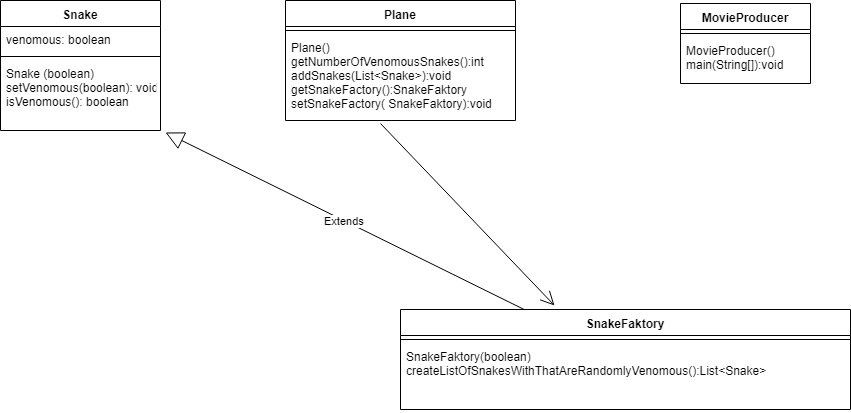

The diagram above was exported from draw.io. Its source (the exported page's mxGraphModel, read from the mxfile embedded in the PNG):
<mxGraphModel dx="914" dy="535" grid="1" gridSize="10" guides="1" tooltips="1" connect="1" arrows="1" fold="1" page="1" pageScale="1" pageWidth="850" pageHeight="1100" math="0" shadow="0">
  <root>
    <mxCell id="0" />
    <mxCell id="1" parent="0" />
    <mxCell id="68aE0SgrmYYQUpGy3lAa-1" value="SnakeFaktory" style="swimlane;fontStyle=1;align=center;verticalAlign=top;childLayout=stackLayout;horizontal=1;startSize=26;horizontalStack=0;resizeParent=1;resizeParentMax=0;resizeLast=0;collapsible=1;marginBottom=0;" vertex="1" parent="1">
      <mxGeometry x="530" y="340" width="450" height="100" as="geometry" />
    </mxCell>
    <mxCell id="68aE0SgrmYYQUpGy3lAa-3" value="" style="line;strokeWidth=1;fillColor=none;align=left;verticalAlign=middle;spacingTop=-1;spacingLeft=3;spacingRight=3;rotatable=0;labelPosition=right;points=[];portConstraint=eastwest;" vertex="1" parent="68aE0SgrmYYQUpGy3lAa-1">
      <mxGeometry y="26" width="450" height="8" as="geometry" />
    </mxCell>
    <mxCell id="68aE0SgrmYYQUpGy3lAa-4" value="SnakeFaktory(boolean)&#10;createListOfSnakesWithThatAreRandomlyVenomous():List&lt;Snake&gt;&#10;" style="text;strokeColor=none;fillColor=none;align=left;verticalAlign=top;spacingLeft=4;spacingRight=4;overflow=hidden;rotatable=0;points=[[0,0.5],[1,0.5]];portConstraint=eastwest;" vertex="1" parent="68aE0SgrmYYQUpGy3lAa-1">
      <mxGeometry y="34" width="450" height="66" as="geometry" />
    </mxCell>
    <mxCell id="68aE0SgrmYYQUpGy3lAa-9" value="MovieProducer" style="swimlane;fontStyle=1;align=center;verticalAlign=top;childLayout=stackLayout;horizontal=1;startSize=26;horizontalStack=0;resizeParent=1;resizeParentMax=0;resizeLast=0;collapsible=1;marginBottom=0;" vertex="1" parent="1">
      <mxGeometry x="810" y="34" width="130" height="80" as="geometry" />
    </mxCell>
    <mxCell id="68aE0SgrmYYQUpGy3lAa-11" value="" style="line;strokeWidth=1;fillColor=none;align=left;verticalAlign=middle;spacingTop=-1;spacingLeft=3;spacingRight=3;rotatable=0;labelPosition=right;points=[];portConstraint=eastwest;" vertex="1" parent="68aE0SgrmYYQUpGy3lAa-9">
      <mxGeometry y="26" width="130" height="8" as="geometry" />
    </mxCell>
    <mxCell id="68aE0SgrmYYQUpGy3lAa-12" value="MovieProducer()&#10;main(String[]):void&#10;" style="text;strokeColor=none;fillColor=none;align=left;verticalAlign=top;spacingLeft=4;spacingRight=4;overflow=hidden;rotatable=0;points=[[0,0.5],[1,0.5]];portConstraint=eastwest;" vertex="1" parent="68aE0SgrmYYQUpGy3lAa-9">
      <mxGeometry y="34" width="130" height="46" as="geometry" />
    </mxCell>
    <mxCell id="68aE0SgrmYYQUpGy3lAa-14" value="Plane" style="swimlane;fontStyle=1;align=center;verticalAlign=top;childLayout=stackLayout;horizontal=1;startSize=26;horizontalStack=0;resizeParent=1;resizeParentMax=0;resizeLast=0;collapsible=1;marginBottom=0;" vertex="1" parent="1">
      <mxGeometry x="415" y="31" width="230" height="120" as="geometry" />
    </mxCell>
    <mxCell id="68aE0SgrmYYQUpGy3lAa-16" value="" style="line;strokeWidth=1;fillColor=none;align=left;verticalAlign=middle;spacingTop=-1;spacingLeft=3;spacingRight=3;rotatable=0;labelPosition=right;points=[];portConstraint=eastwest;" vertex="1" parent="68aE0SgrmYYQUpGy3lAa-14">
      <mxGeometry y="26" width="230" height="8" as="geometry" />
    </mxCell>
    <mxCell id="68aE0SgrmYYQUpGy3lAa-17" value="Plane()&#10;getNumberOfVenomousSnakes():int&#10;addSnakes(List&lt;Snake&gt;):void&#10;getSnakeFactory():SnakeFaktory&#10;setSnakeFactory( SnakeFaktory):void&#10;&#10;" style="text;strokeColor=none;fillColor=none;align=left;verticalAlign=top;spacingLeft=4;spacingRight=4;overflow=hidden;rotatable=0;points=[[0,0.5],[1,0.5]];portConstraint=eastwest;" vertex="1" parent="68aE0SgrmYYQUpGy3lAa-14">
      <mxGeometry y="34" width="230" height="86" as="geometry" />
    </mxCell>
    <mxCell id="68aE0SgrmYYQUpGy3lAa-18" value="Snake" style="swimlane;fontStyle=1;align=center;verticalAlign=top;childLayout=stackLayout;horizontal=1;startSize=26;horizontalStack=0;resizeParent=1;resizeParentMax=0;resizeLast=0;collapsible=1;marginBottom=0;" vertex="1" parent="1">
      <mxGeometry x="130" y="31" width="160" height="130" as="geometry" />
    </mxCell>
    <mxCell id="68aE0SgrmYYQUpGy3lAa-19" value="venomous: boolean" style="text;strokeColor=none;fillColor=none;align=left;verticalAlign=top;spacingLeft=4;spacingRight=4;overflow=hidden;rotatable=0;points=[[0,0.5],[1,0.5]];portConstraint=eastwest;" vertex="1" parent="68aE0SgrmYYQUpGy3lAa-18">
      <mxGeometry y="26" width="160" height="26" as="geometry" />
    </mxCell>
    <mxCell id="68aE0SgrmYYQUpGy3lAa-20" value="" style="line;strokeWidth=1;fillColor=none;align=left;verticalAlign=middle;spacingTop=-1;spacingLeft=3;spacingRight=3;rotatable=0;labelPosition=right;points=[];portConstraint=eastwest;" vertex="1" parent="68aE0SgrmYYQUpGy3lAa-18">
      <mxGeometry y="52" width="160" height="8" as="geometry" />
    </mxCell>
    <mxCell id="68aE0SgrmYYQUpGy3lAa-21" value="Snake (boolean)&#10;setVenomous(boolean): void&#10;isVenomous(): boolean&#10;" style="text;strokeColor=none;fillColor=none;align=left;verticalAlign=top;spacingLeft=4;spacingRight=4;overflow=hidden;rotatable=0;points=[[0,0.5],[1,0.5]];portConstraint=eastwest;" vertex="1" parent="68aE0SgrmYYQUpGy3lAa-18">
      <mxGeometry y="60" width="160" height="70" as="geometry" />
    </mxCell>
    <mxCell id="68aE0SgrmYYQUpGy3lAa-22" value="Extends" style="endArrow=block;endSize=16;endFill=0;html=1;entryX=1.031;entryY=1.029;entryDx=0;entryDy=0;entryPerimeter=0;" edge="1" parent="1" source="68aE0SgrmYYQUpGy3lAa-1" target="68aE0SgrmYYQUpGy3lAa-21">
      <mxGeometry width="160" relative="1" as="geometry">
        <mxPoint x="610" y="320" as="sourcePoint" />
        <mxPoint x="190" y="180" as="targetPoint" />
      </mxGeometry>
    </mxCell>
    <mxCell id="68aE0SgrmYYQUpGy3lAa-25" value="" style="endArrow=open;endFill=1;endSize=12;html=1;entryX=0.342;entryY=-0.04;entryDx=0;entryDy=0;entryPerimeter=0;" edge="1" parent="1" target="68aE0SgrmYYQUpGy3lAa-1">
      <mxGeometry width="160" relative="1" as="geometry">
        <mxPoint x="510" y="154" as="sourcePoint" />
        <mxPoint x="290" y="460" as="targetPoint" />
      </mxGeometry>
    </mxCell>
  </root>
</mxGraphModel>